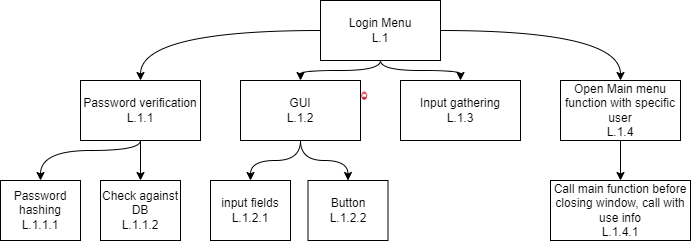

The diagram above was exported from draw.io. Its source (the exported page's mxGraphModel, read from the mxfile embedded in the PNG):
<mxGraphModel dx="782" dy="738" grid="1" gridSize="10" guides="1" tooltips="1" connect="1" arrows="1" fold="1" page="1" pageScale="1" pageWidth="827" pageHeight="1169" math="0" shadow="0">
  <root>
    <mxCell id="0" />
    <mxCell id="1" parent="0" />
    <mxCell id="QvVOqh60lt-JkNTBN7Xc-6" style="edgeStyle=orthogonalEdgeStyle;orthogonalLoop=1;jettySize=auto;html=1;exitX=0.5;exitY=1;exitDx=0;exitDy=0;curved=1;" edge="1" parent="1" source="QvVOqh60lt-JkNTBN7Xc-1" target="QvVOqh60lt-JkNTBN7Xc-5">
      <mxGeometry relative="1" as="geometry">
        <Array as="points">
          <mxPoint x="380" y="150" />
          <mxPoint x="300" y="150" />
        </Array>
      </mxGeometry>
    </mxCell>
    <mxCell id="QvVOqh60lt-JkNTBN7Xc-8" style="edgeStyle=orthogonalEdgeStyle;orthogonalLoop=1;jettySize=auto;html=1;entryX=0.5;entryY=0;entryDx=0;entryDy=0;curved=1;" edge="1" parent="1" source="QvVOqh60lt-JkNTBN7Xc-1" target="QvVOqh60lt-JkNTBN7Xc-7">
      <mxGeometry relative="1" as="geometry">
        <Array as="points">
          <mxPoint x="380" y="150" />
          <mxPoint x="460" y="150" />
        </Array>
      </mxGeometry>
    </mxCell>
    <mxCell id="QvVOqh60lt-JkNTBN7Xc-10" style="edgeStyle=orthogonalEdgeStyle;curved=1;orthogonalLoop=1;jettySize=auto;html=1;" edge="1" parent="1" source="QvVOqh60lt-JkNTBN7Xc-1" target="QvVOqh60lt-JkNTBN7Xc-9">
      <mxGeometry relative="1" as="geometry" />
    </mxCell>
    <mxCell id="QvVOqh60lt-JkNTBN7Xc-12" style="edgeStyle=orthogonalEdgeStyle;curved=1;orthogonalLoop=1;jettySize=auto;html=1;entryX=0.5;entryY=0;entryDx=0;entryDy=0;" edge="1" parent="1" source="QvVOqh60lt-JkNTBN7Xc-1" target="QvVOqh60lt-JkNTBN7Xc-11">
      <mxGeometry relative="1" as="geometry" />
    </mxCell>
    <mxCell id="QvVOqh60lt-JkNTBN7Xc-1" value="Login Menu&lt;br&gt;L.1" style="rounded=0;whiteSpace=wrap;html=1;" vertex="1" parent="1">
      <mxGeometry x="320" y="80" width="120" height="60" as="geometry" />
    </mxCell>
    <mxCell id="QvVOqh60lt-JkNTBN7Xc-4" value="" style="verticalLabelPosition=bottom;verticalAlign=top;html=1;shadow=0;dashed=0;strokeWidth=1;shape=mxgraph.ios.iDeleteIcon;fillColor=#e8878E;fillColor2=#BD1421;strokeColor=#ffffff;sketch=0;" vertex="1" parent="1">
      <mxGeometry x="360" y="170" width="7.5" height="10" as="geometry" />
    </mxCell>
    <mxCell id="QvVOqh60lt-JkNTBN7Xc-14" style="edgeStyle=orthogonalEdgeStyle;curved=1;orthogonalLoop=1;jettySize=auto;html=1;entryX=0.5;entryY=0;entryDx=0;entryDy=0;" edge="1" parent="1" source="QvVOqh60lt-JkNTBN7Xc-5" target="QvVOqh60lt-JkNTBN7Xc-13">
      <mxGeometry relative="1" as="geometry" />
    </mxCell>
    <mxCell id="QvVOqh60lt-JkNTBN7Xc-16" style="edgeStyle=orthogonalEdgeStyle;curved=1;orthogonalLoop=1;jettySize=auto;html=1;entryX=0.5;entryY=0;entryDx=0;entryDy=0;" edge="1" parent="1" source="QvVOqh60lt-JkNTBN7Xc-5" target="QvVOqh60lt-JkNTBN7Xc-15">
      <mxGeometry relative="1" as="geometry" />
    </mxCell>
    <mxCell id="QvVOqh60lt-JkNTBN7Xc-5" value="GUI&lt;br&gt;L.1.2" style="rounded=0;whiteSpace=wrap;html=1;" vertex="1" parent="1">
      <mxGeometry x="240" y="160" width="120" height="60" as="geometry" />
    </mxCell>
    <mxCell id="QvVOqh60lt-JkNTBN7Xc-7" value="Input gathering&lt;br&gt;L.1.3" style="rounded=0;whiteSpace=wrap;html=1;" vertex="1" parent="1">
      <mxGeometry x="400" y="160" width="120" height="60" as="geometry" />
    </mxCell>
    <mxCell id="QvVOqh60lt-JkNTBN7Xc-18" style="edgeStyle=orthogonalEdgeStyle;curved=1;orthogonalLoop=1;jettySize=auto;html=1;entryX=0.5;entryY=0;entryDx=0;entryDy=0;" edge="1" parent="1" source="QvVOqh60lt-JkNTBN7Xc-9" target="QvVOqh60lt-JkNTBN7Xc-17">
      <mxGeometry relative="1" as="geometry">
        <Array as="points">
          <mxPoint x="140" y="230" />
          <mxPoint x="40" y="230" />
        </Array>
      </mxGeometry>
    </mxCell>
    <mxCell id="QvVOqh60lt-JkNTBN7Xc-20" style="edgeStyle=orthogonalEdgeStyle;curved=1;orthogonalLoop=1;jettySize=auto;html=1;entryX=0.5;entryY=0;entryDx=0;entryDy=0;" edge="1" parent="1" source="QvVOqh60lt-JkNTBN7Xc-9" target="QvVOqh60lt-JkNTBN7Xc-19">
      <mxGeometry relative="1" as="geometry" />
    </mxCell>
    <mxCell id="QvVOqh60lt-JkNTBN7Xc-9" value="Password verification&lt;br&gt;L.1.1" style="rounded=0;whiteSpace=wrap;html=1;" vertex="1" parent="1">
      <mxGeometry x="80" y="160" width="120" height="60" as="geometry" />
    </mxCell>
    <mxCell id="QvVOqh60lt-JkNTBN7Xc-22" style="edgeStyle=orthogonalEdgeStyle;curved=1;orthogonalLoop=1;jettySize=auto;html=1;entryX=0.5;entryY=0;entryDx=0;entryDy=0;" edge="1" parent="1" source="QvVOqh60lt-JkNTBN7Xc-11" target="QvVOqh60lt-JkNTBN7Xc-21">
      <mxGeometry relative="1" as="geometry" />
    </mxCell>
    <mxCell id="QvVOqh60lt-JkNTBN7Xc-11" value="Open Main menu function with specific user&lt;br&gt;L.1.4" style="rounded=0;whiteSpace=wrap;html=1;" vertex="1" parent="1">
      <mxGeometry x="560" y="160" width="120" height="60" as="geometry" />
    </mxCell>
    <mxCell id="QvVOqh60lt-JkNTBN7Xc-13" value="input fields&lt;br&gt;L.1.2.1" style="rounded=0;whiteSpace=wrap;html=1;" vertex="1" parent="1">
      <mxGeometry x="210" y="260" width="80" height="60" as="geometry" />
    </mxCell>
    <mxCell id="QvVOqh60lt-JkNTBN7Xc-15" value="Button&lt;br&gt;L.1.2.2" style="rounded=0;whiteSpace=wrap;html=1;" vertex="1" parent="1">
      <mxGeometry x="307.5" y="260" width="80" height="60" as="geometry" />
    </mxCell>
    <mxCell id="QvVOqh60lt-JkNTBN7Xc-17" value="Password hashing&lt;br&gt;L.1.1.1" style="rounded=0;whiteSpace=wrap;html=1;" vertex="1" parent="1">
      <mxGeometry y="260" width="80" height="60" as="geometry" />
    </mxCell>
    <mxCell id="QvVOqh60lt-JkNTBN7Xc-19" value="Check against DB&lt;br&gt;L.1.1.2" style="rounded=0;whiteSpace=wrap;html=1;" vertex="1" parent="1">
      <mxGeometry x="100" y="260" width="80" height="60" as="geometry" />
    </mxCell>
    <mxCell id="QvVOqh60lt-JkNTBN7Xc-21" value="Call main function before closing window, call with use info&lt;br&gt;L.1.4.1" style="rounded=0;whiteSpace=wrap;html=1;" vertex="1" parent="1">
      <mxGeometry x="550" y="260" width="140" height="60" as="geometry" />
    </mxCell>
  </root>
</mxGraphModel>